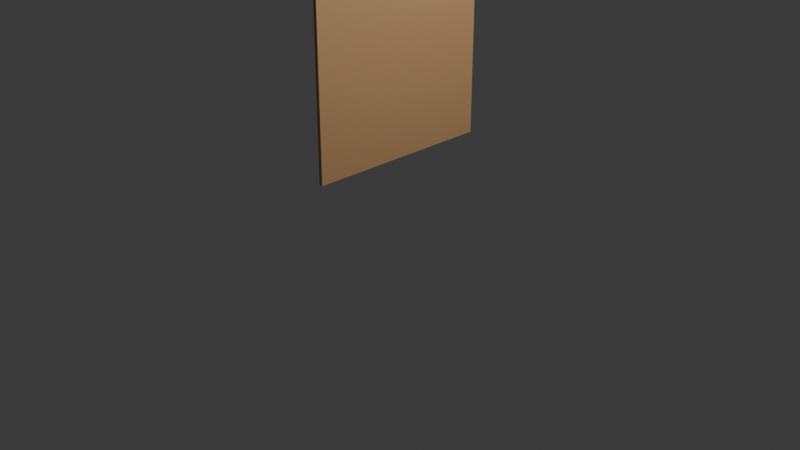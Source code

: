 # Source: Sobre02.blend  (saved by Blender 5.2.44; exported with 4.5.12 LTS)
import bpy
from mathutils import Matrix  # noqa: F401  (used for matrix-valued properties, if any)

bpy.ops.wm.read_factory_settings(use_empty=True)
scene = bpy.context.scene
scene.name = 'Scene'

# ---- collections
col_collection = bpy.data.collections.new('Collection'); scene.collection.children.link(col_collection)

# ---- materials (node trees are filled in below, after node groups)
mat_material_001 = bpy.data.materials.new('Material.001')
mat_material_001.use_backface_culling_lightprobe_volume = False
mat_material = bpy.data.materials.new('Material')

# ---- material node trees
mat_material_001.use_nodes = True; mat_material_001.node_tree.nodes.clear()
_N = mat_material_001.node_tree.nodes; _L = mat_material_001.node_tree.links
n0 = _N.new('ShaderNodeBsdfPrincipled'); n0.name = 'Principled BSDF'; n0.location = (-200, 100)
n0.inputs[0].default_value = (0.5583, 0.3278, 0.1529, 1.0)
n1 = _N.new('ShaderNodeOutputMaterial'); n1.name = 'Material Output'; n1.location = (200, 100)
_L.new(n0.outputs[0], n1.inputs[0])
n1.is_active_output = True
mat_material.use_nodes = True; mat_material.node_tree.nodes.clear()
_N = mat_material.node_tree.nodes; _L = mat_material.node_tree.links
n0 = _N.new('ShaderNodeBsdfPrincipled'); n0.name = 'Principled BSDF'; n0.location = (-200, 100)
n0.inputs[10].default_value = 0.005
n1 = _N.new('ShaderNodeOutputMaterial'); n1.name = 'Material Output'; n1.location = (200, 100)
_L.new(n0.outputs[0], n1.inputs[0])
n1.is_active_output = True

# ---- world
world_world = bpy.data.worlds.new('World'); scene.world = world_world
world_world.use_nodes = True; world_world.node_tree.nodes.clear()
_N = world_world.node_tree.nodes; _L = world_world.node_tree.links
n0 = _N.new('ShaderNodeOutputWorld'); n0.name = 'World Output'; n0.location = (200, 100)
n1 = _N.new('ShaderNodeBackground'); n1.name = 'Background'; n1.location = (-200, 100)
n1.inputs[0].default_value = (0.05088, 0.05088, 0.05088, 1.0)
_L.new(n1.outputs[0], n0.inputs[0])
n0.is_active_output = True
world_world.color = (0.05088, 0.05088, 0.05088)
world_world.sun_shadow_jitter_overblur = 0.0

# ---- cameras
cam_camera = bpy.data.cameras.new('Camera')
cam_camera.clip_end = 100.0
cam_camera.ortho_scale = 7.314

# ---- lights
light_light = bpy.data.lights.new('Light', 'POINT')
light_light.energy = 1000.0
light_light.shadow_soft_size = 0.1

# ---- meshes
me_cube = bpy.data.meshes.new('Cube')
me_cube.from_pydata([(0.2818, 0.9824, 1.0), (0.4052, 1.0, -1.0), (0.2818, -0.9824, 1.0), (0.4052, -1.0, -1.0), (-0.2818, 0.9824, 1.0), (-0.4052, 1.0, -1.0), (-0.2818, -0.9824, 1.0), (-0.4052, -1.0, -1.0), (0.4052, -1.0, 1.0), (-0.4052, -1.0, 1.0), (0.4052, 1.0, 1.0), (-0.4052, 1.0, 1.0), (0.2818, -0.9824, -0.9663), (-0.2818, -0.9824, -0.9663), (0.2818, 0.9824, -0.9663), (-0.2818, 0.9824, -0.9663), (0.4052, 0.4317, 1.489), (0.4052, -0.4317, 1.489), (0.2818, 0.4241, 1.489), (0.2818, -0.4241, 1.489), (0.4052, 1.0, 0.009733), (-0.4052, -1.0, 0.009733), (0.4052, -1.0, 0.009733), (-0.4052, 1.0, 0.009733), (-0.2818, -0.9824, 0.01015), (-0.2818, 0.9824, 0.01015), (0.2818, -0.9824, 0.01015), (0.2818, 0.9824, 0.01015), (0.2818, -0.3036, 1.323), (0.2818, 0.3021, 1.323), (0.2818, 0.3021, 1.183), (0.2818, -0.3036, 1.183)], [], [(25, 24, 13, 15), (22, 8, 9, 21), (21, 9, 11, 23), (5, 1, 3, 7), (20, 10, 8, 22), (23, 11, 10, 20), (2, 6, 9, 8), (8, 10, 16, 17), (6, 4, 11, 9), (4, 0, 10, 11), (14, 15, 13, 12), (24, 26, 12, 13), (27, 25, 15, 14), (26, 27, 14, 12), (18, 19, 17, 16), (10, 0, 18, 16), (2, 8, 17, 19), (0, 2, 19, 28, 31, 30, 18), (5, 23, 20, 1), (1, 20, 22, 3), (7, 21, 23, 5), (3, 22, 21, 7), (2, 0, 27, 26), (0, 4, 25, 27), (6, 2, 26, 24), (4, 6, 24, 25), (18, 30, 29, 28, 19), (29, 30, 31, 28)])
me_cube.polygons.foreach_set('material_index', [0, 0, 0, 0, 0, 0, 0, 0, 0, 0, 0, 0, 0, 0, 0, 0, 0, 0, 0, 0, 0, 0, 0, 0, 0, 0, 0, 1])
_uv = me_cube.uv_layers.new(name='UVMap')
_uv.uv.foreach_set('vector', [0.875, 0.5, 0.875, 0.75, 0.875, 0.75, 0.875, 0.5, 0.5012, 0.75, 0.625, 0.75, 0.625, 1.0, 0.5012, 1.0, 0.5012, 0.0, 0.625, 0.0, 0.625, 0.25, 0.5012, 0.25, 0.125, 0.5, 0.375, 0.5, 0.375, 0.75, 0.125, 0.75, 0.5012, 0.5, 0.625, 0.5, 0.625, 0.75, 0.5012, 0.75, 0.5012, 0.25, 0.625, 0.25, 0.625, 0.5, 0.5012, 0.5, 0.625, 0.75, 0.875, 0.75, 0.875, 0.75, 0.625, 0.75, 0.625, 0.75, 0.625, 0.5, 0.625, 0.5, 0.625, 0.75, 0.875, 0.75, 0.875, 0.5, 0.875, 0.5, 0.875, 0.75, 0.875, 0.5, 0.625, 0.5, 0.625, 0.5, 0.875, 0.5, 0.625, 0.5, 0.875, 0.5, 0.875, 0.75, 0.625, 0.75, 0.875, 0.75, 0.625, 0.75, 0.625, 0.75, 0.875, 0.75, 0.625, 0.5, 0.875, 0.5, 0.875, 0.5, 0.625, 0.5, 0.625, 0.75, 0.625, 0.5, 0.625, 0.5, 0.625, 0.75, 0.625, 0.5, 0.625, 0.75, 0.625, 0.75, 0.625, 0.5, 0.625, 0.5, 0.625, 0.5, 0.625, 0.5, 0.625, 0.5, 0.625, 0.75, 0.625, 0.75, 0.625, 0.75, 0.625, 0.75, 0.625, 0.5, 0.625, 0.75, 0.625, 0.75, 0.625, 0.6946, 0.625, 0.6787, 0.625, 0.5716, 0.625, 0.5, 0.375, 0.25, 0.5012, 0.25, 0.5012, 0.5, 0.375, 0.5, 0.375, 0.5, 0.5012, 0.5, 0.5012, 0.75, 0.375, 0.75, 0.375, 0.0, 0.5012, 0.0, 0.5012, 0.25, 0.375, 0.25, 0.375, 0.75, 0.5012, 0.75, 0.5012, 1.0, 0.375, 1.0, 0.625, 0.75, 0.625, 0.5, 0.625, 0.5, 0.625, 0.75, 0.625, 0.5, 0.875, 0.5, 0.875, 0.5, 0.625, 0.5, 0.875, 0.75, 0.625, 0.75, 0.625, 0.75, 0.875, 0.75, 0.875, 0.5, 0.875, 0.75, 0.875, 0.75, 0.875, 0.5, 0.625, 0.5, 0.625, 0.5716, 0.625, 0.5557, 0.625, 0.6946, 0.625, 0.75, 0.625, 0.5557, 0.625, 0.5716, 0.625, 0.6787, 0.625, 0.6946])
me_cube.materials.append(mat_material_001)
me_cube.materials.append(mat_material)
me_cube.use_mirror_vertex_groups = False
me_cube.update()

# ---- objects
ob_cube = bpy.data.objects.new('Cube', me_cube)
ob_light = bpy.data.objects.new('Light', light_light)
ob_camera = bpy.data.objects.new('Camera', cam_camera)

# ---- transforms, parenting, visibility, modifiers, constraints
ob_cube.location = (0.0, 0.0, 1.679)
ob_cube.scale = (-0.04749, 1.0, 1.0)
ob_cube.lock_rotations_4d = False
ob_cube.empty_display_type = 'ARROWS'
ob_cube.lineart.crease_threshold = 0.0
ob_light.location = (4.076, 1.005, 5.904)
ob_light.rotation_euler = (0.6503, 0.05522, 1.866)
ob_light.lock_rotations_4d = False
ob_light.empty_display_type = 'ARROWS'
ob_light.color = (0.0, 0.0, 0.0, 0.0)
ob_light.lineart.crease_threshold = 0.0
ob_camera.location = (7.359, -6.926, 4.958)
ob_camera.rotation_euler = (1.109, 0.0, 0.8149)
ob_camera.lock_rotations_4d = False
ob_camera.empty_display_type = 'ARROWS'
ob_camera.color = (0.0, 0.0, 0.0, 0.0)
ob_camera.display_type = 'WIRE'
ob_camera.lineart.crease_threshold = 0.0

# ---- collection membership
col_collection.objects.link(ob_cube)
col_collection.objects.link(ob_light)
col_collection.objects.link(ob_camera)

# ---- scene / render settings (as saved in the file)
scene.camera = ob_camera
scene.frame_start = 1; scene.frame_end = 250; scene.frame_set(153)
scene.render.engine = 'BLENDER_EEVEE_NEXT'
scene.render.bake_bias = 0.0
scene.render.bake_samples = 0
scene.eevee.fast_gi_thickness_far = 0.0
bpy.context.view_layer.update()
